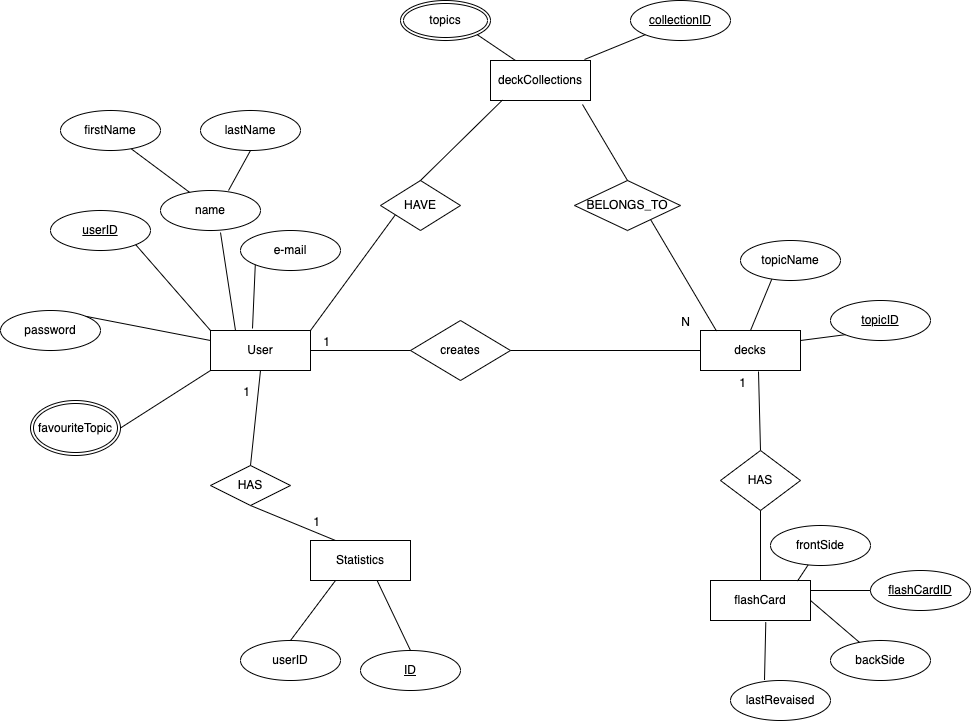

The diagram above was exported from draw.io. Its source (the exported page's mxGraphModel, read from the mxfile embedded in the PNG):
<mxGraphModel dx="1776" dy="1680" grid="1" gridSize="10" guides="1" tooltips="1" connect="1" arrows="1" fold="1" page="1" pageScale="1" pageWidth="827" pageHeight="1169" math="0" shadow="0">
  <root>
    <mxCell id="0" />
    <mxCell id="1" parent="0" />
    <mxCell id="NsbOrmRd135VZ5CBso6D-1" value="User" style="whiteSpace=wrap;html=1;align=center;" parent="1" vertex="1">
      <mxGeometry x="150" y="130" width="100" height="40" as="geometry" />
    </mxCell>
    <mxCell id="NsbOrmRd135VZ5CBso6D-2" value="decks" style="whiteSpace=wrap;html=1;align=center;" parent="1" vertex="1">
      <mxGeometry x="640" y="130" width="100" height="40" as="geometry" />
    </mxCell>
    <mxCell id="NsbOrmRd135VZ5CBso6D-3" value="flashCard" style="whiteSpace=wrap;html=1;align=center;" parent="1" vertex="1">
      <mxGeometry x="650" y="380" width="100" height="40" as="geometry" />
    </mxCell>
    <mxCell id="NsbOrmRd135VZ5CBso6D-4" value="Statistics" style="whiteSpace=wrap;html=1;align=center;" parent="1" vertex="1">
      <mxGeometry x="250" y="340" width="100" height="40" as="geometry" />
    </mxCell>
    <mxCell id="NsbOrmRd135VZ5CBso6D-7" value="creates" style="shape=rhombus;perimeter=rhombusPerimeter;whiteSpace=wrap;html=1;align=center;" parent="1" vertex="1">
      <mxGeometry x="350" y="120" width="100" height="60" as="geometry" />
    </mxCell>
    <mxCell id="NsbOrmRd135VZ5CBso6D-18" value="" style="endArrow=none;html=1;rounded=0;exitX=1;exitY=0.5;exitDx=0;exitDy=0;entryX=0;entryY=0.5;entryDx=0;entryDy=0;" parent="1" source="NsbOrmRd135VZ5CBso6D-7" target="NsbOrmRd135VZ5CBso6D-2" edge="1">
      <mxGeometry relative="1" as="geometry">
        <mxPoint x="330" y="360" as="sourcePoint" />
        <mxPoint x="500" y="250" as="targetPoint" />
      </mxGeometry>
    </mxCell>
    <mxCell id="NsbOrmRd135VZ5CBso6D-19" value="N" style="resizable=0;html=1;align=right;verticalAlign=bottom;" parent="NsbOrmRd135VZ5CBso6D-18" connectable="0" vertex="1">
      <mxGeometry x="1" relative="1" as="geometry">
        <mxPoint x="-10" y="-20" as="offset" />
      </mxGeometry>
    </mxCell>
    <mxCell id="NsbOrmRd135VZ5CBso6D-20" value="" style="endArrow=none;html=1;rounded=0;entryX=0.58;entryY=1.025;entryDx=0;entryDy=0;exitX=0.5;exitY=0;exitDx=0;exitDy=0;entryPerimeter=0;" parent="1" source="NsbOrmRd135VZ5CBso6D-22" target="NsbOrmRd135VZ5CBso6D-2" edge="1">
      <mxGeometry relative="1" as="geometry">
        <mxPoint x="580" y="290" as="sourcePoint" />
        <mxPoint x="490" y="360" as="targetPoint" />
      </mxGeometry>
    </mxCell>
    <mxCell id="NsbOrmRd135VZ5CBso6D-21" value="1" style="resizable=0;html=1;align=right;verticalAlign=bottom;" parent="NsbOrmRd135VZ5CBso6D-20" connectable="0" vertex="1">
      <mxGeometry x="1" relative="1" as="geometry">
        <mxPoint x="-12" y="20" as="offset" />
      </mxGeometry>
    </mxCell>
    <mxCell id="NsbOrmRd135VZ5CBso6D-22" value="HAS" style="shape=rhombus;perimeter=rhombusPerimeter;whiteSpace=wrap;html=1;align=center;" parent="1" vertex="1">
      <mxGeometry x="660" y="250" width="80" height="60" as="geometry" />
    </mxCell>
    <mxCell id="NsbOrmRd135VZ5CBso6D-25" value="" style="endArrow=none;html=1;rounded=0;exitX=0.5;exitY=1;exitDx=0;exitDy=0;" parent="1" source="NsbOrmRd135VZ5CBso6D-22" target="NsbOrmRd135VZ5CBso6D-3" edge="1">
      <mxGeometry relative="1" as="geometry">
        <mxPoint x="330" y="360" as="sourcePoint" />
        <mxPoint x="490" y="360" as="targetPoint" />
      </mxGeometry>
    </mxCell>
    <mxCell id="NsbOrmRd135VZ5CBso6D-26" value="" style="resizable=0;html=1;align=right;verticalAlign=bottom;" parent="NsbOrmRd135VZ5CBso6D-25" connectable="0" vertex="1">
      <mxGeometry x="1" relative="1" as="geometry">
        <mxPoint x="45" y="-10" as="offset" />
      </mxGeometry>
    </mxCell>
    <mxCell id="NsbOrmRd135VZ5CBso6D-27" value="" style="endArrow=none;html=1;rounded=0;entryX=1;entryY=0.5;entryDx=0;entryDy=0;exitX=0;exitY=0.5;exitDx=0;exitDy=0;" parent="1" source="NsbOrmRd135VZ5CBso6D-7" target="NsbOrmRd135VZ5CBso6D-1" edge="1">
      <mxGeometry relative="1" as="geometry">
        <mxPoint x="330" y="360" as="sourcePoint" />
        <mxPoint x="490" y="360" as="targetPoint" />
      </mxGeometry>
    </mxCell>
    <mxCell id="NsbOrmRd135VZ5CBso6D-28" value="1" style="resizable=0;html=1;align=right;verticalAlign=bottom;" parent="NsbOrmRd135VZ5CBso6D-27" connectable="0" vertex="1">
      <mxGeometry x="1" relative="1" as="geometry">
        <mxPoint x="20" as="offset" />
      </mxGeometry>
    </mxCell>
    <mxCell id="NsbOrmRd135VZ5CBso6D-29" value="topicID" style="ellipse;whiteSpace=wrap;html=1;align=center;fontStyle=4;" parent="1" vertex="1">
      <mxGeometry x="770" y="100" width="100" height="40" as="geometry" />
    </mxCell>
    <mxCell id="9AavT0d7yBzgyn_DFckP-5" value="" style="endArrow=none;html=1;rounded=0;entryX=0.6;entryY=1.05;entryDx=0;entryDy=0;entryPerimeter=0;exitX=0.25;exitY=0;exitDx=0;exitDy=0;" parent="1" target="9AavT0d7yBzgyn_DFckP-21" edge="1" source="NsbOrmRd135VZ5CBso6D-1">
      <mxGeometry width="50" height="50" relative="1" as="geometry">
        <mxPoint x="150" y="130" as="sourcePoint" />
        <mxPoint x="160" y="30" as="targetPoint" />
      </mxGeometry>
    </mxCell>
    <mxCell id="9AavT0d7yBzgyn_DFckP-7" value="firstName" style="ellipse;whiteSpace=wrap;html=1;align=center;" parent="1" vertex="1">
      <mxGeometry y="-90" width="100" height="40" as="geometry" />
    </mxCell>
    <mxCell id="9AavT0d7yBzgyn_DFckP-8" value="lastName" style="ellipse;whiteSpace=wrap;html=1;align=center;" parent="1" vertex="1">
      <mxGeometry x="140" y="-90" width="100" height="40" as="geometry" />
    </mxCell>
    <mxCell id="9AavT0d7yBzgyn_DFckP-9" value="" style="endArrow=none;html=1;rounded=0;entryX=0.71;entryY=0.963;entryDx=0;entryDy=0;exitX=0.3;exitY=0.063;exitDx=0;exitDy=0;exitPerimeter=0;entryPerimeter=0;" parent="1" source="9AavT0d7yBzgyn_DFckP-21" target="9AavT0d7yBzgyn_DFckP-7" edge="1">
      <mxGeometry width="50" height="50" relative="1" as="geometry">
        <mxPoint x="110" y="10" as="sourcePoint" />
        <mxPoint x="19.5" y="-70" as="targetPoint" />
      </mxGeometry>
    </mxCell>
    <mxCell id="9AavT0d7yBzgyn_DFckP-10" value="" style="endArrow=none;html=1;rounded=0;entryX=0.5;entryY=1;entryDx=0;entryDy=0;exitX=0.68;exitY=0;exitDx=0;exitDy=0;exitPerimeter=0;" parent="1" source="9AavT0d7yBzgyn_DFckP-21" target="9AavT0d7yBzgyn_DFckP-8" edge="1">
      <mxGeometry width="50" height="50" relative="1" as="geometry">
        <mxPoint x="163" as="sourcePoint" />
        <mxPoint x="119.5" y="-90" as="targetPoint" />
      </mxGeometry>
    </mxCell>
    <mxCell id="9AavT0d7yBzgyn_DFckP-12" value="userID" style="ellipse;whiteSpace=wrap;html=1;align=center;fontStyle=4;" parent="1" vertex="1">
      <mxGeometry x="-10" y="10" width="100" height="40" as="geometry" />
    </mxCell>
    <mxCell id="9AavT0d7yBzgyn_DFckP-13" value="" style="endArrow=none;html=1;rounded=0;entryX=1;entryY=1;entryDx=0;entryDy=0;" parent="1" target="9AavT0d7yBzgyn_DFckP-12" edge="1">
      <mxGeometry width="50" height="50" relative="1" as="geometry">
        <mxPoint x="150" y="130" as="sourcePoint" />
        <mxPoint x="29.5" y="-60" as="targetPoint" />
      </mxGeometry>
    </mxCell>
    <mxCell id="9AavT0d7yBzgyn_DFckP-15" value="e-mail" style="ellipse;whiteSpace=wrap;html=1;align=center;" parent="1" vertex="1">
      <mxGeometry x="180" y="30" width="100" height="40" as="geometry" />
    </mxCell>
    <mxCell id="9AavT0d7yBzgyn_DFckP-16" value="" style="endArrow=none;html=1;rounded=0;entryX=0;entryY=1;entryDx=0;entryDy=0;exitX=0.42;exitY=-0.05;exitDx=0;exitDy=0;exitPerimeter=0;" parent="1" source="NsbOrmRd135VZ5CBso6D-1" target="9AavT0d7yBzgyn_DFckP-15" edge="1">
      <mxGeometry width="50" height="50" relative="1" as="geometry">
        <mxPoint x="212.42640687119274" y="108.78679656440363" as="sourcePoint" />
        <mxPoint x="129.5" y="-80" as="targetPoint" />
      </mxGeometry>
    </mxCell>
    <mxCell id="9AavT0d7yBzgyn_DFckP-17" value="password" style="ellipse;whiteSpace=wrap;html=1;align=center;" parent="1" vertex="1">
      <mxGeometry x="-60" y="110" width="100" height="40" as="geometry" />
    </mxCell>
    <mxCell id="9AavT0d7yBzgyn_DFckP-18" value="" style="endArrow=none;html=1;rounded=0;exitX=1;exitY=0;exitDx=0;exitDy=0;entryX=0;entryY=0.25;entryDx=0;entryDy=0;" parent="1" source="9AavT0d7yBzgyn_DFckP-17" target="NsbOrmRd135VZ5CBso6D-1" edge="1">
      <mxGeometry width="50" height="50" relative="1" as="geometry">
        <mxPoint x="-19.00466094067258" y="81.71786437626893" as="sourcePoint" />
        <mxPoint x="140" y="140" as="targetPoint" />
      </mxGeometry>
    </mxCell>
    <mxCell id="9AavT0d7yBzgyn_DFckP-21" value="name" style="ellipse;whiteSpace=wrap;html=1;align=center;" parent="1" vertex="1">
      <mxGeometry x="100" y="-10" width="100" height="40" as="geometry" />
    </mxCell>
    <mxCell id="9AavT0d7yBzgyn_DFckP-22" value="favouriteTopic" style="ellipse;shape=doubleEllipse;margin=3;whiteSpace=wrap;html=1;align=center;" parent="1" vertex="1">
      <mxGeometry x="-30" y="200" width="90" height="55" as="geometry" />
    </mxCell>
    <mxCell id="9AavT0d7yBzgyn_DFckP-23" value="" style="endArrow=none;html=1;rounded=0;entryX=0;entryY=1;entryDx=0;entryDy=0;exitX=1;exitY=0.5;exitDx=0;exitDy=0;" parent="1" source="9AavT0d7yBzgyn_DFckP-22" target="NsbOrmRd135VZ5CBso6D-1" edge="1">
      <mxGeometry width="50" height="50" relative="1" as="geometry">
        <mxPoint x="80" y="230" as="sourcePoint" />
        <mxPoint x="130" y="180" as="targetPoint" />
      </mxGeometry>
    </mxCell>
    <mxCell id="9AavT0d7yBzgyn_DFckP-28" value="" style="endArrow=none;html=1;rounded=0;exitX=0.5;exitY=0;exitDx=0;exitDy=0;entryX=0.32;entryY=0.925;entryDx=0;entryDy=0;entryPerimeter=0;" parent="1" source="NsbOrmRd135VZ5CBso6D-2" target="9AavT0d7yBzgyn_DFckP-30" edge="1">
      <mxGeometry relative="1" as="geometry">
        <mxPoint x="540" y="90" as="sourcePoint" />
        <mxPoint x="640" y="80" as="targetPoint" />
      </mxGeometry>
    </mxCell>
    <mxCell id="9AavT0d7yBzgyn_DFckP-30" value="topicName" style="ellipse;whiteSpace=wrap;html=1;align=center;" vertex="1" parent="1">
      <mxGeometry x="680" y="40" width="100" height="40" as="geometry" />
    </mxCell>
    <mxCell id="9AavT0d7yBzgyn_DFckP-31" value="" style="endArrow=none;html=1;rounded=0;entryX=1;entryY=0.25;entryDx=0;entryDy=0;exitX=0;exitY=1;exitDx=0;exitDy=0;" edge="1" parent="1" source="NsbOrmRd135VZ5CBso6D-29" target="NsbOrmRd135VZ5CBso6D-2">
      <mxGeometry relative="1" as="geometry">
        <mxPoint x="708" y="195" as="sourcePoint" />
        <mxPoint x="660" y="150" as="targetPoint" />
      </mxGeometry>
    </mxCell>
    <mxCell id="9AavT0d7yBzgyn_DFckP-33" value="" style="resizable=0;html=1;align=right;verticalAlign=bottom;" connectable="0" vertex="1" parent="1">
      <mxGeometry x="1100" y="170" as="geometry">
        <mxPoint x="-24" y="18" as="offset" />
      </mxGeometry>
    </mxCell>
    <mxCell id="9AavT0d7yBzgyn_DFckP-35" value="topics" style="ellipse;shape=doubleEllipse;margin=3;whiteSpace=wrap;html=1;align=center;" vertex="1" parent="1">
      <mxGeometry x="340" y="-200" width="90" height="40" as="geometry" />
    </mxCell>
    <mxCell id="9AavT0d7yBzgyn_DFckP-36" value="deckCollections" style="whiteSpace=wrap;html=1;align=center;" vertex="1" parent="1">
      <mxGeometry x="430" y="-140" width="100" height="40" as="geometry" />
    </mxCell>
    <mxCell id="9AavT0d7yBzgyn_DFckP-37" value="" style="endArrow=none;html=1;rounded=0;entryX=0.25;entryY=0;entryDx=0;entryDy=0;exitX=1;exitY=1;exitDx=0;exitDy=0;" edge="1" parent="1" source="9AavT0d7yBzgyn_DFckP-35" target="9AavT0d7yBzgyn_DFckP-36">
      <mxGeometry relative="1" as="geometry">
        <mxPoint x="578" y="70" as="sourcePoint" />
        <mxPoint x="550" y="-50" as="targetPoint" />
      </mxGeometry>
    </mxCell>
    <mxCell id="9AavT0d7yBzgyn_DFckP-39" value="collectionID" style="ellipse;whiteSpace=wrap;html=1;align=center;fontStyle=4;" vertex="1" parent="1">
      <mxGeometry x="570" y="-200" width="100" height="40" as="geometry" />
    </mxCell>
    <mxCell id="9AavT0d7yBzgyn_DFckP-40" value="" style="endArrow=none;html=1;rounded=0;entryX=0.94;entryY=-0.025;entryDx=0;entryDy=0;exitX=0;exitY=1;exitDx=0;exitDy=0;entryPerimeter=0;" edge="1" parent="1" source="9AavT0d7yBzgyn_DFckP-39" target="9AavT0d7yBzgyn_DFckP-36">
      <mxGeometry relative="1" as="geometry">
        <mxPoint x="70" y="317" as="sourcePoint" />
        <mxPoint x="150" y="330" as="targetPoint" />
      </mxGeometry>
    </mxCell>
    <mxCell id="R1RXY-CAHd33YpfOLT_i-8" value="" style="endArrow=none;html=1;rounded=0;exitX=1;exitY=0;exitDx=0;exitDy=0;entryX=0.5;entryY=0;entryDx=0;entryDy=0;" edge="1" parent="1" source="NsbOrmRd135VZ5CBso6D-1" target="R1RXY-CAHd33YpfOLT_i-9">
      <mxGeometry relative="1" as="geometry">
        <mxPoint x="370" y="260" as="sourcePoint" />
        <mxPoint x="350" y="240" as="targetPoint" />
      </mxGeometry>
    </mxCell>
    <mxCell id="R1RXY-CAHd33YpfOLT_i-9" value="HAVE" style="shape=rhombus;perimeter=rhombusPerimeter;whiteSpace=wrap;html=1;align=center;" vertex="1" parent="1">
      <mxGeometry x="320" y="-20" width="80" height="50" as="geometry" />
    </mxCell>
    <mxCell id="9AavT0d7yBzgyn_DFckP-42" value="" style="endArrow=none;html=1;rounded=0;exitX=0.12;exitY=0.988;exitDx=0;exitDy=0;exitPerimeter=0;entryX=0.5;entryY=0;entryDx=0;entryDy=0;" edge="1" parent="1" source="9AavT0d7yBzgyn_DFckP-36" target="R1RXY-CAHd33YpfOLT_i-9">
      <mxGeometry relative="1" as="geometry">
        <mxPoint x="313" y="391" as="sourcePoint" />
        <mxPoint x="400" y="-10" as="targetPoint" />
      </mxGeometry>
    </mxCell>
    <mxCell id="R1RXY-CAHd33YpfOLT_i-11" value="" style="endArrow=none;html=1;rounded=0;entryX=0.16;entryY=0.013;entryDx=0;entryDy=0;entryPerimeter=0;exitX=0.5;exitY=0;exitDx=0;exitDy=0;" edge="1" parent="1" source="R1RXY-CAHd33YpfOLT_i-12" target="NsbOrmRd135VZ5CBso6D-2">
      <mxGeometry relative="1" as="geometry">
        <mxPoint x="560" y="240" as="sourcePoint" />
        <mxPoint x="530" y="260" as="targetPoint" />
      </mxGeometry>
    </mxCell>
    <mxCell id="R1RXY-CAHd33YpfOLT_i-12" value="BELONGS_TO" style="shape=rhombus;perimeter=rhombusPerimeter;whiteSpace=wrap;html=1;align=center;" vertex="1" parent="1">
      <mxGeometry x="514" y="-20" width="106" height="50" as="geometry" />
    </mxCell>
    <mxCell id="R1RXY-CAHd33YpfOLT_i-13" value="" style="endArrow=none;html=1;rounded=0;entryX=0.5;entryY=0;entryDx=0;entryDy=0;exitX=0.92;exitY=1.1;exitDx=0;exitDy=0;exitPerimeter=0;" edge="1" parent="1" source="9AavT0d7yBzgyn_DFckP-36" target="R1RXY-CAHd33YpfOLT_i-12">
      <mxGeometry relative="1" as="geometry">
        <mxPoint x="530" y="-80" as="sourcePoint" />
        <mxPoint x="530" y="260" as="targetPoint" />
      </mxGeometry>
    </mxCell>
    <mxCell id="9AavT0d7yBzgyn_DFckP-43" value="flashCardID" style="ellipse;whiteSpace=wrap;html=1;align=center;fontStyle=4;" vertex="1" parent="1">
      <mxGeometry x="810" y="370" width="100" height="40" as="geometry" />
    </mxCell>
    <mxCell id="R1RXY-CAHd33YpfOLT_i-14" value="lastRevaised" style="ellipse;whiteSpace=wrap;html=1;align=center;" vertex="1" parent="1">
      <mxGeometry x="670" y="480" width="100" height="40" as="geometry" />
    </mxCell>
    <mxCell id="9AavT0d7yBzgyn_DFckP-44" value="" style="endArrow=none;html=1;rounded=0;entryX=0;entryY=0.5;entryDx=0;entryDy=0;exitX=1;exitY=0.25;exitDx=0;exitDy=0;" edge="1" parent="1" source="NsbOrmRd135VZ5CBso6D-3" target="9AavT0d7yBzgyn_DFckP-43">
      <mxGeometry relative="1" as="geometry">
        <mxPoint x="620" y="430" as="sourcePoint" />
        <mxPoint x="670" y="400" as="targetPoint" />
      </mxGeometry>
    </mxCell>
    <mxCell id="9AavT0d7yBzgyn_DFckP-45" value="" style="resizable=0;html=1;align=right;verticalAlign=bottom;" connectable="0" vertex="1" parent="9AavT0d7yBzgyn_DFckP-44">
      <mxGeometry x="1" relative="1" as="geometry">
        <mxPoint x="45" y="-10" as="offset" />
      </mxGeometry>
    </mxCell>
    <mxCell id="R1RXY-CAHd33YpfOLT_i-16" value="frontSide" style="ellipse;whiteSpace=wrap;html=1;align=center;" vertex="1" parent="1">
      <mxGeometry x="710" y="325" width="100" height="40" as="geometry" />
    </mxCell>
    <mxCell id="R1RXY-CAHd33YpfOLT_i-18" value="backSide" style="ellipse;whiteSpace=wrap;html=1;align=center;" vertex="1" parent="1">
      <mxGeometry x="770" y="440" width="100" height="40" as="geometry" />
    </mxCell>
    <mxCell id="R1RXY-CAHd33YpfOLT_i-19" value="" style="endArrow=none;html=1;rounded=0;exitX=0.87;exitY=0.013;exitDx=0;exitDy=0;exitPerimeter=0;" edge="1" parent="1" source="NsbOrmRd135VZ5CBso6D-3" target="R1RXY-CAHd33YpfOLT_i-16">
      <mxGeometry relative="1" as="geometry">
        <mxPoint x="370" y="260" as="sourcePoint" />
        <mxPoint x="530" y="260" as="targetPoint" />
      </mxGeometry>
    </mxCell>
    <mxCell id="R1RXY-CAHd33YpfOLT_i-20" value="" style="endArrow=none;html=1;rounded=0;entryX=1;entryY=0.5;entryDx=0;entryDy=0;" edge="1" parent="1" source="R1RXY-CAHd33YpfOLT_i-18" target="NsbOrmRd135VZ5CBso6D-3">
      <mxGeometry relative="1" as="geometry">
        <mxPoint x="370" y="260" as="sourcePoint" />
        <mxPoint x="530" y="260" as="targetPoint" />
      </mxGeometry>
    </mxCell>
    <mxCell id="R1RXY-CAHd33YpfOLT_i-21" value="" style="endArrow=none;html=1;rounded=0;entryX=0.34;entryY=-0.012;entryDx=0;entryDy=0;entryPerimeter=0;exitX=0.553;exitY=1.044;exitDx=0;exitDy=0;exitPerimeter=0;" edge="1" parent="1" source="NsbOrmRd135VZ5CBso6D-3" target="R1RXY-CAHd33YpfOLT_i-14">
      <mxGeometry relative="1" as="geometry">
        <mxPoint x="370" y="260" as="sourcePoint" />
        <mxPoint x="530" y="260" as="targetPoint" />
      </mxGeometry>
    </mxCell>
    <mxCell id="R1RXY-CAHd33YpfOLT_i-22" value="HAS" style="shape=rhombus;perimeter=rhombusPerimeter;whiteSpace=wrap;html=1;align=center;" vertex="1" parent="1">
      <mxGeometry x="150" y="265" width="80" height="40" as="geometry" />
    </mxCell>
    <mxCell id="R1RXY-CAHd33YpfOLT_i-24" value="" style="endArrow=none;html=1;rounded=0;entryX=0.5;entryY=1;entryDx=0;entryDy=0;exitX=0.5;exitY=0;exitDx=0;exitDy=0;" edge="1" parent="1" source="R1RXY-CAHd33YpfOLT_i-22" target="NsbOrmRd135VZ5CBso6D-1">
      <mxGeometry relative="1" as="geometry">
        <mxPoint x="370" y="200" as="sourcePoint" />
        <mxPoint x="530" y="200" as="targetPoint" />
      </mxGeometry>
    </mxCell>
    <mxCell id="R1RXY-CAHd33YpfOLT_i-25" value="1" style="resizable=0;html=1;align=right;verticalAlign=bottom;" connectable="0" vertex="1" parent="R1RXY-CAHd33YpfOLT_i-24">
      <mxGeometry x="1" relative="1" as="geometry">
        <mxPoint x="-10" y="30" as="offset" />
      </mxGeometry>
    </mxCell>
    <mxCell id="R1RXY-CAHd33YpfOLT_i-26" value="" style="endArrow=none;html=1;rounded=0;exitX=0.5;exitY=1;exitDx=0;exitDy=0;entryX=0.25;entryY=0;entryDx=0;entryDy=0;" edge="1" parent="1" source="R1RXY-CAHd33YpfOLT_i-22" target="NsbOrmRd135VZ5CBso6D-4">
      <mxGeometry relative="1" as="geometry">
        <mxPoint x="370" y="200" as="sourcePoint" />
        <mxPoint x="530" y="200" as="targetPoint" />
      </mxGeometry>
    </mxCell>
    <mxCell id="R1RXY-CAHd33YpfOLT_i-27" value="1" style="resizable=0;html=1;align=right;verticalAlign=bottom;" connectable="0" vertex="1" parent="R1RXY-CAHd33YpfOLT_i-26">
      <mxGeometry x="1" relative="1" as="geometry">
        <mxPoint x="-15" y="-10" as="offset" />
      </mxGeometry>
    </mxCell>
    <mxCell id="R1RXY-CAHd33YpfOLT_i-31" value="" style="endArrow=none;html=1;rounded=0;exitX=0.668;exitY=1.01;exitDx=0;exitDy=0;exitPerimeter=0;entryX=0.5;entryY=0;entryDx=0;entryDy=0;" edge="1" parent="1" source="NsbOrmRd135VZ5CBso6D-4" target="R1RXY-CAHd33YpfOLT_i-32">
      <mxGeometry relative="1" as="geometry">
        <mxPoint x="530" y="360" as="sourcePoint" />
        <mxPoint x="340" y="440" as="targetPoint" />
      </mxGeometry>
    </mxCell>
    <mxCell id="R1RXY-CAHd33YpfOLT_i-32" value="ID" style="ellipse;whiteSpace=wrap;html=1;align=center;fontStyle=4;" vertex="1" parent="1">
      <mxGeometry x="300" y="450" width="100" height="40" as="geometry" />
    </mxCell>
    <mxCell id="R1RXY-CAHd33YpfOLT_i-29" value="" style="endArrow=none;html=1;rounded=0;exitX=0.25;exitY=1;exitDx=0;exitDy=0;entryX=0.5;entryY=0;entryDx=0;entryDy=0;" edge="1" parent="1" source="NsbOrmRd135VZ5CBso6D-4" target="R1RXY-CAHd33YpfOLT_i-28">
      <mxGeometry relative="1" as="geometry">
        <mxPoint x="530" y="360" as="sourcePoint" />
        <mxPoint x="690" y="360" as="targetPoint" />
      </mxGeometry>
    </mxCell>
    <mxCell id="R1RXY-CAHd33YpfOLT_i-28" value="userID" style="ellipse;whiteSpace=wrap;html=1;align=center;" vertex="1" parent="1">
      <mxGeometry x="180" y="440" width="100" height="40" as="geometry" />
    </mxCell>
  </root>
</mxGraphModel>